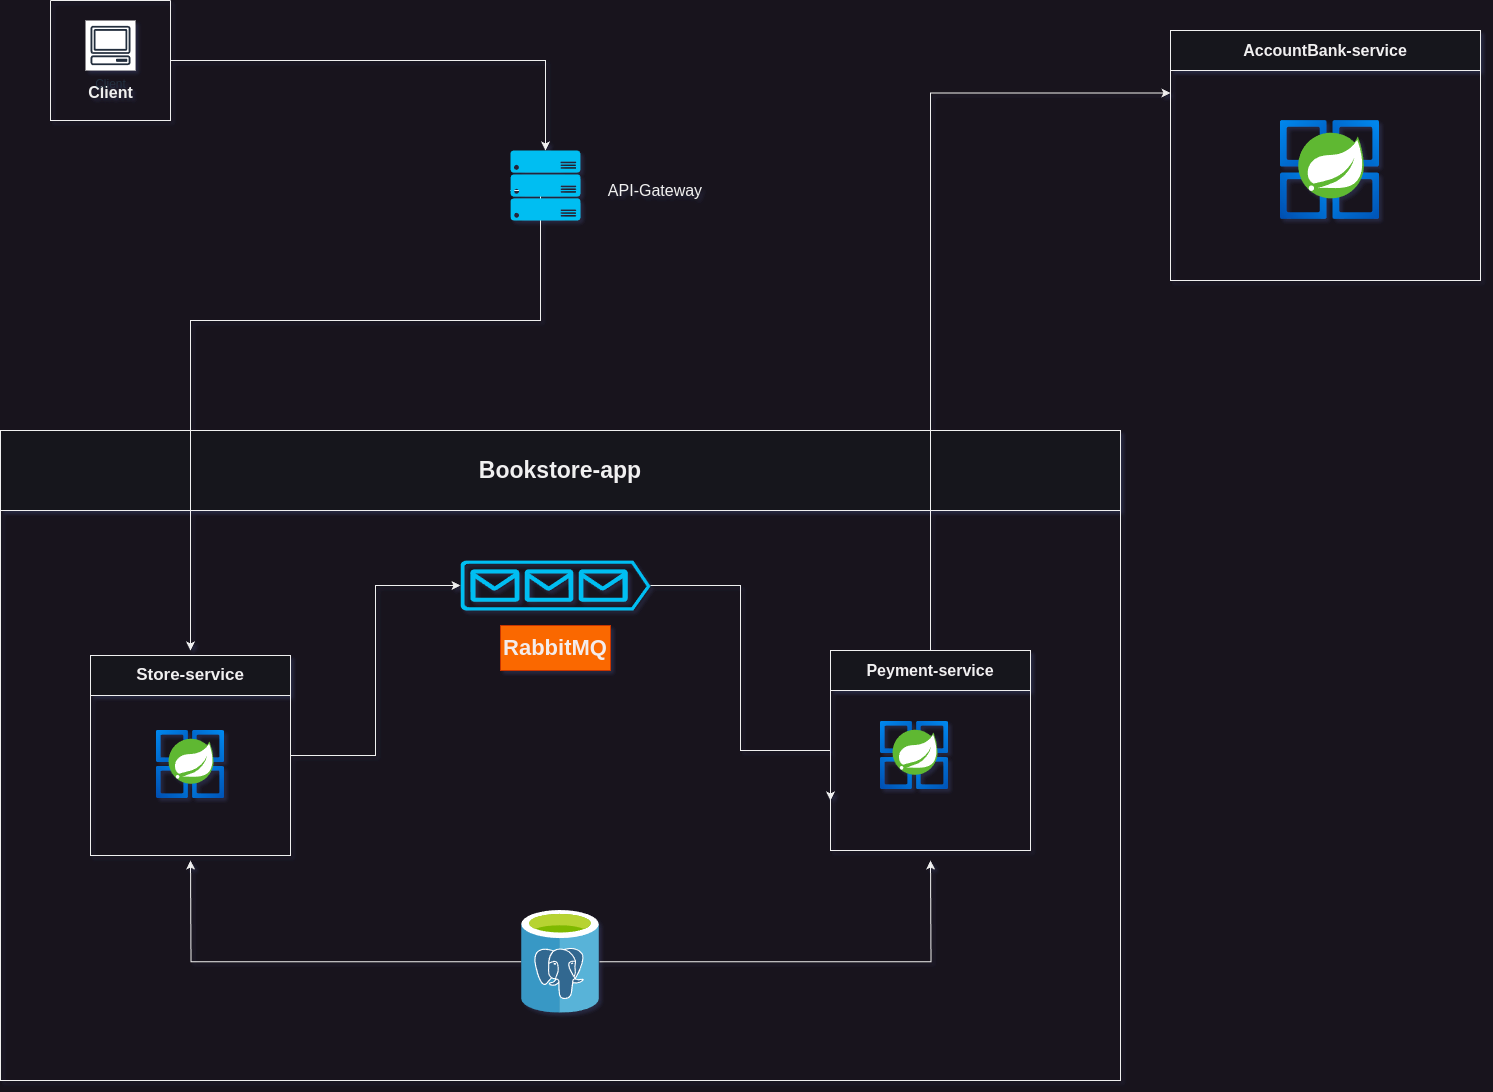

The diagram above was exported from draw.io. Its source (the exported page's mxGraphModel, read from the mxfile embedded in the PNG):
<mxGraphModel dx="1793" dy="1088" grid="1" gridSize="10" guides="1" tooltips="1" connect="1" arrows="1" fold="1" page="1" pageScale="1" pageWidth="1654" pageHeight="1169" math="0" shadow="0">
  <root>
    <mxCell id="0" />
    <mxCell id="1" parent="0" />
    <mxCell id="l66P_1GVtn1RqVN54niE-4" value="&lt;font style=&quot;font-size: 16px;&quot;&gt;AccountBank-service&lt;/font&gt;" style="swimlane;whiteSpace=wrap;html=1;startSize=40;" vertex="1" parent="1">
      <mxGeometry x="1220" y="80" width="310" height="250" as="geometry" />
    </mxCell>
    <mxCell id="l66P_1GVtn1RqVN54niE-19" value="" style="image;aspect=fixed;html=1;points=[];align=center;fontSize=12;image=img/lib/azure2/compute/Azure_Spring_Cloud.svg;" vertex="1" parent="l66P_1GVtn1RqVN54niE-4">
      <mxGeometry x="110" y="90" width="99" height="99" as="geometry" />
    </mxCell>
    <mxCell id="l66P_1GVtn1RqVN54niE-7" value="&lt;font style=&quot;font-size: 23px;&quot;&gt;Bookstore-app&lt;/font&gt;" style="swimlane;whiteSpace=wrap;html=1;startSize=80;" vertex="1" parent="1">
      <mxGeometry x="50" y="480" width="1120" height="650" as="geometry" />
    </mxCell>
    <mxCell id="l66P_1GVtn1RqVN54niE-2" value="&lt;font style=&quot;font-size: 17px;&quot;&gt;Store-service&lt;/font&gt;" style="swimlane;whiteSpace=wrap;html=1;startSize=40;" vertex="1" parent="l66P_1GVtn1RqVN54niE-7">
      <mxGeometry x="90" y="225" width="200" height="200" as="geometry" />
    </mxCell>
    <mxCell id="l66P_1GVtn1RqVN54niE-9" value="" style="image;aspect=fixed;html=1;points=[];align=center;fontSize=12;image=img/lib/azure2/compute/Azure_Spring_Cloud.svg;" vertex="1" parent="l66P_1GVtn1RqVN54niE-2">
      <mxGeometry x="66" y="75" width="68" height="68" as="geometry" />
    </mxCell>
    <mxCell id="l66P_1GVtn1RqVN54niE-3" value="&lt;font style=&quot;font-size: 16px;&quot;&gt;Peyment-service&lt;/font&gt;" style="swimlane;whiteSpace=wrap;html=1;startSize=40;" vertex="1" parent="l66P_1GVtn1RqVN54niE-7">
      <mxGeometry x="830" y="220" width="200" height="200" as="geometry" />
    </mxCell>
    <mxCell id="l66P_1GVtn1RqVN54niE-10" value="" style="image;aspect=fixed;html=1;points=[];align=center;fontSize=12;image=img/lib/azure2/compute/Azure_Spring_Cloud.svg;" vertex="1" parent="l66P_1GVtn1RqVN54niE-3">
      <mxGeometry x="50" y="71" width="68" height="68" as="geometry" />
    </mxCell>
    <mxCell id="l66P_1GVtn1RqVN54niE-16" style="edgeStyle=orthogonalEdgeStyle;rounded=0;orthogonalLoop=1;jettySize=auto;html=1;entryX=0;entryY=0.75;entryDx=0;entryDy=0;" edge="1" parent="l66P_1GVtn1RqVN54niE-7" source="l66P_1GVtn1RqVN54niE-11" target="l66P_1GVtn1RqVN54niE-3">
      <mxGeometry relative="1" as="geometry">
        <Array as="points">
          <mxPoint x="740" y="155" />
          <mxPoint x="740" y="320" />
          <mxPoint x="830" y="320" />
        </Array>
      </mxGeometry>
    </mxCell>
    <mxCell id="l66P_1GVtn1RqVN54niE-11" value="" style="verticalLabelPosition=bottom;html=1;verticalAlign=top;align=center;strokeColor=none;fillColor=#00BEF2;shape=mxgraph.azure.queue_generic;pointerEvents=1;rotation=0;" vertex="1" parent="l66P_1GVtn1RqVN54niE-7">
      <mxGeometry x="460" y="130" width="190" height="50" as="geometry" />
    </mxCell>
    <mxCell id="l66P_1GVtn1RqVN54niE-13" style="edgeStyle=orthogonalEdgeStyle;rounded=0;orthogonalLoop=1;jettySize=auto;html=1;" edge="1" parent="l66P_1GVtn1RqVN54niE-7" source="l66P_1GVtn1RqVN54niE-12">
      <mxGeometry relative="1" as="geometry">
        <mxPoint x="930" y="430" as="targetPoint" />
      </mxGeometry>
    </mxCell>
    <mxCell id="l66P_1GVtn1RqVN54niE-14" style="edgeStyle=orthogonalEdgeStyle;rounded=0;orthogonalLoop=1;jettySize=auto;html=1;" edge="1" parent="l66P_1GVtn1RqVN54niE-7" source="l66P_1GVtn1RqVN54niE-12">
      <mxGeometry relative="1" as="geometry">
        <mxPoint x="190" y="430" as="targetPoint" />
      </mxGeometry>
    </mxCell>
    <mxCell id="l66P_1GVtn1RqVN54niE-12" value="" style="image;sketch=0;aspect=fixed;html=1;points=[];align=center;fontSize=12;image=img/lib/mscae/Azure_Database_for_PostgreSQL_servers.svg;" vertex="1" parent="l66P_1GVtn1RqVN54niE-7">
      <mxGeometry x="521" y="480" width="78" height="102.63" as="geometry" />
    </mxCell>
    <mxCell id="l66P_1GVtn1RqVN54niE-15" style="edgeStyle=orthogonalEdgeStyle;rounded=0;orthogonalLoop=1;jettySize=auto;html=1;entryX=0;entryY=0.5;entryDx=0;entryDy=0;entryPerimeter=0;" edge="1" parent="l66P_1GVtn1RqVN54niE-7" source="l66P_1GVtn1RqVN54niE-2" target="l66P_1GVtn1RqVN54niE-11">
      <mxGeometry relative="1" as="geometry" />
    </mxCell>
    <mxCell id="l66P_1GVtn1RqVN54niE-17" value="RabbitMQ" style="text;html=1;align=center;verticalAlign=middle;whiteSpace=wrap;rounded=0;fillColor=#fa6800;fontColor=#f3ecec;strokeColor=#C73500;fontSize=22;fontStyle=1" vertex="1" parent="l66P_1GVtn1RqVN54niE-7">
      <mxGeometry x="500" y="195" width="110" height="45" as="geometry" />
    </mxCell>
    <mxCell id="l66P_1GVtn1RqVN54niE-18" style="edgeStyle=orthogonalEdgeStyle;rounded=0;orthogonalLoop=1;jettySize=auto;html=1;entryX=0;entryY=0.25;entryDx=0;entryDy=0;" edge="1" parent="1" source="l66P_1GVtn1RqVN54niE-3" target="l66P_1GVtn1RqVN54niE-4">
      <mxGeometry relative="1" as="geometry">
        <Array as="points">
          <mxPoint x="980" y="143" />
        </Array>
      </mxGeometry>
    </mxCell>
    <mxCell id="l66P_1GVtn1RqVN54niE-23" value="" style="swimlane;startSize=0;" vertex="1" parent="1">
      <mxGeometry x="100" y="50" width="120" height="120" as="geometry" />
    </mxCell>
    <mxCell id="l66P_1GVtn1RqVN54niE-22" value="&lt;font style=&quot;font-size: 16px;&quot;&gt;Client&lt;/font&gt;" style="text;strokeColor=none;fillColor=none;html=1;fontSize=24;fontStyle=1;verticalAlign=middle;align=center;" vertex="1" parent="l66P_1GVtn1RqVN54niE-23">
      <mxGeometry x="20" y="80" width="80" height="20" as="geometry" />
    </mxCell>
    <mxCell id="l66P_1GVtn1RqVN54niE-21" value="Client" style="sketch=0;outlineConnect=0;fontColor=#232F3E;gradientColor=none;strokeColor=#232F3E;fillColor=#ffffff;dashed=0;verticalLabelPosition=bottom;verticalAlign=top;align=center;html=1;fontSize=12;fontStyle=0;aspect=fixed;shape=mxgraph.aws4.resourceIcon;resIcon=mxgraph.aws4.client;" vertex="1" parent="l66P_1GVtn1RqVN54niE-23">
      <mxGeometry x="35" y="20" width="50" height="50" as="geometry" />
    </mxCell>
    <mxCell id="l66P_1GVtn1RqVN54niE-32" style="edgeStyle=orthogonalEdgeStyle;rounded=0;orthogonalLoop=1;jettySize=auto;html=1;" edge="1" parent="1">
      <mxGeometry relative="1" as="geometry">
        <mxPoint x="560" y="240" as="sourcePoint" />
        <mxPoint x="240" y="700" as="targetPoint" />
        <Array as="points">
          <mxPoint x="590" y="240" />
          <mxPoint x="590" y="370" />
          <mxPoint x="240" y="370" />
        </Array>
      </mxGeometry>
    </mxCell>
    <mxCell id="l66P_1GVtn1RqVN54niE-26" value="" style="verticalLabelPosition=bottom;html=1;verticalAlign=top;align=center;strokeColor=none;fillColor=#00BEF2;shape=mxgraph.azure.server_rack;" vertex="1" parent="1">
      <mxGeometry x="560" y="200" width="70" height="70" as="geometry" />
    </mxCell>
    <mxCell id="l66P_1GVtn1RqVN54niE-28" value="&lt;font style=&quot;font-size: 16px;&quot;&gt;API-Gateway&lt;/font&gt;" style="text;html=1;align=center;verticalAlign=middle;whiteSpace=wrap;rounded=0;" vertex="1" parent="1">
      <mxGeometry x="650" y="220" width="110" height="40" as="geometry" />
    </mxCell>
    <mxCell id="l66P_1GVtn1RqVN54niE-30" style="edgeStyle=orthogonalEdgeStyle;rounded=0;orthogonalLoop=1;jettySize=auto;html=1;entryX=0.5;entryY=0;entryDx=0;entryDy=0;entryPerimeter=0;" edge="1" parent="1" source="l66P_1GVtn1RqVN54niE-23" target="l66P_1GVtn1RqVN54niE-26">
      <mxGeometry relative="1" as="geometry" />
    </mxCell>
  </root>
</mxGraphModel>